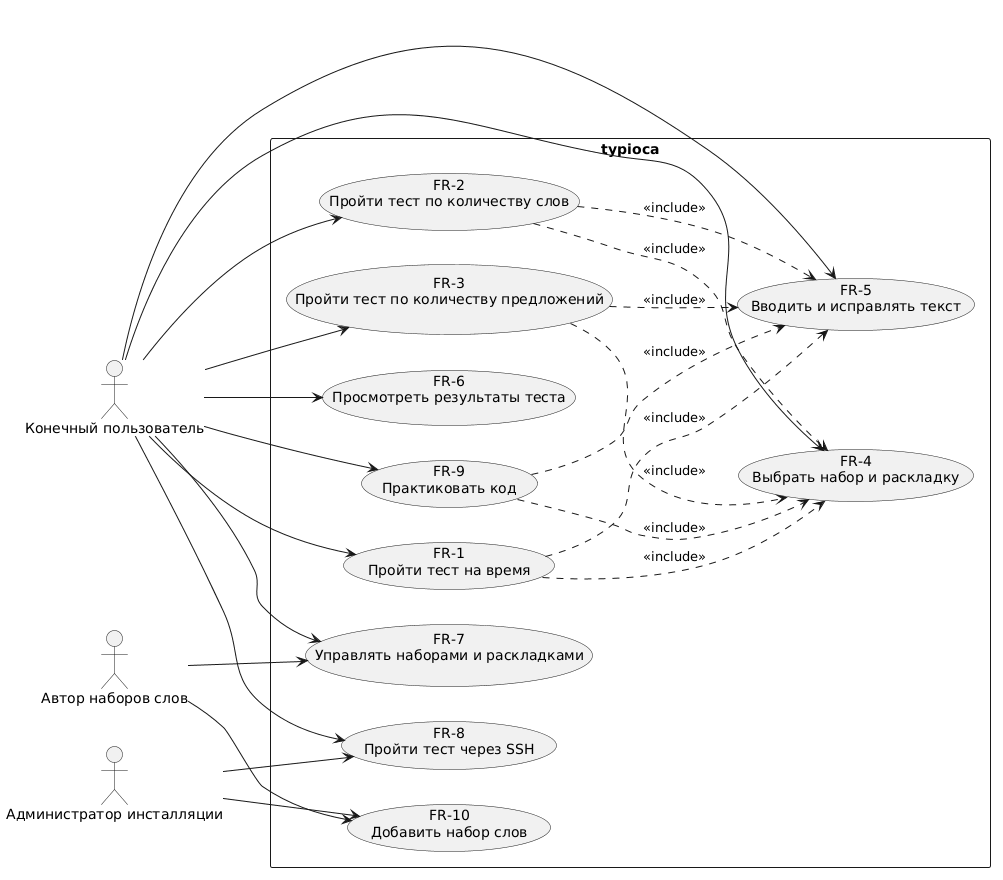

The diagram above was rendered by PlantUML. Its source (embedded in the PNG):
@startuml
skinparam defaultFontName "DejaVu Sans"
skinparam backgroundColor white
skinparam shadowing false
left to right direction

actor "Конечный пользователь" as user
actor "Автор наборов слов" as author
actor "Администратор инсталляции" as admin

rectangle "typioca" {
  usecase "FR-1\nПройти тест на время" as uc1
  usecase "FR-2\nПройти тест по количеству слов" as uc2
  usecase "FR-3\nПройти тест по количеству предложений" as uc3
  usecase "FR-4\nВыбрать набор и раскладку" as uc4
  usecase "FR-5\nВводить и исправлять текст" as uc5
  usecase "FR-6\nПросмотреть результаты теста" as uc6
  usecase "FR-7\nУправлять наборами и раскладками" as uc7
  usecase "FR-8\nПройти тест через SSH" as uc8
  usecase "FR-9\nПрактиковать код" as uc9
  usecase "FR-10\nДобавить набор слов" as uc10
}

user --> uc1
user --> uc2
user --> uc3
user --> uc4
user --> uc5
user --> uc6
user --> uc7
user --> uc8
user --> uc9
author --> uc7
admin --> uc8
author --> uc10
admin --> uc10

uc1 ..> uc5 : <<include>>
uc2 ..> uc5 : <<include>>
uc3 ..> uc5 : <<include>>
uc9 ..> uc5 : <<include>>
uc1 ..> uc4 : <<include>>
uc2 ..> uc4 : <<include>>
uc3 ..> uc4 : <<include>>
uc9 ..> uc4 : <<include>>
@enduml